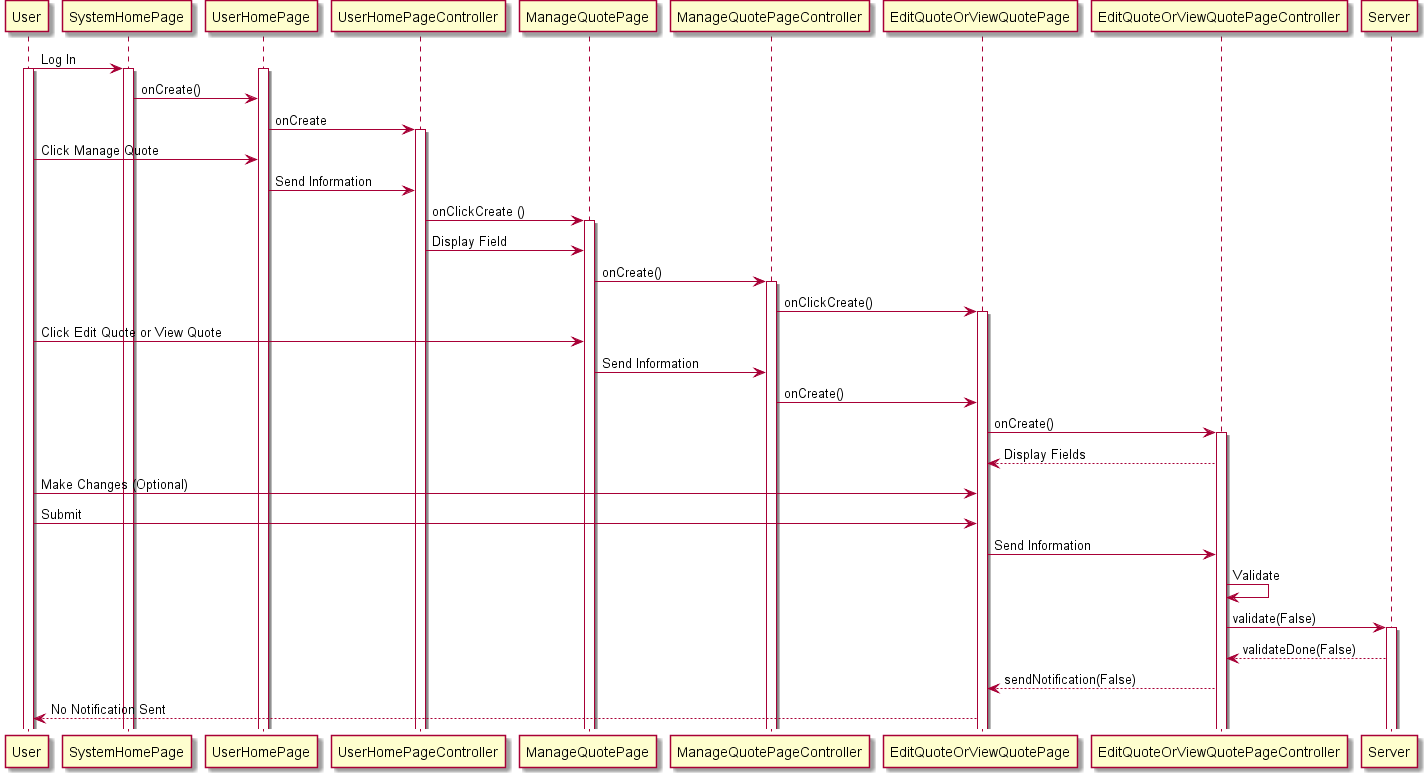

The diagram above was rendered by PlantUML. Its source (embedded in the PNG):
@startuml
User -> SystemHomePage : Log In
activate User
activate SystemHomePage
activate UserHomePage
SystemHomePage -> UserHomePage  : onCreate()
UserHomePage -> UserHomePageController: onCreate
activate UserHomePageController
User -> UserHomePage : Click Manage Quote
UserHomePage -> UserHomePageController : Send Information
UserHomePageController -> ManageQuotePage : onClickCreate ()
activate ManageQuotePage
UserHomePageController -> ManageQuotePage : Display Field
ManageQuotePage -> ManageQuotePageController : onCreate()
activate ManageQuotePageController
ManageQuotePageController -> EditQuoteOrViewQuotePage : onClickCreate()
activate EditQuoteOrViewQuotePage
User -> ManageQuotePage: Click Edit Quote or View Quote
ManageQuotePage -> ManageQuotePageController : Send Information
ManageQuotePageController -> EditQuoteOrViewQuotePage : onCreate()
EditQuoteOrViewQuotePage -> EditQuoteOrViewQuotePageController  : onCreate()
activate EditQuoteOrViewQuotePageController
EditQuoteOrViewQuotePageController --> EditQuoteOrViewQuotePage : Display Fields
User -> EditQuoteOrViewQuotePage : Make Changes (Optional)
User -> EditQuoteOrViewQuotePage : Submit
EditQuoteOrViewQuotePage -> EditQuoteOrViewQuotePageController : Send Information
EditQuoteOrViewQuotePageController -> EditQuoteOrViewQuotePageController : Validate
EditQuoteOrViewQuotePageController -> Server : validate(False)
activate Server
Server --> EditQuoteOrViewQuotePageController : validateDone(False)
EditQuoteOrViewQuotePageController --> EditQuoteOrViewQuotePage : sendNotification(False)
EditQuoteOrViewQuotePage --> User : No Notification Sent

@enduml